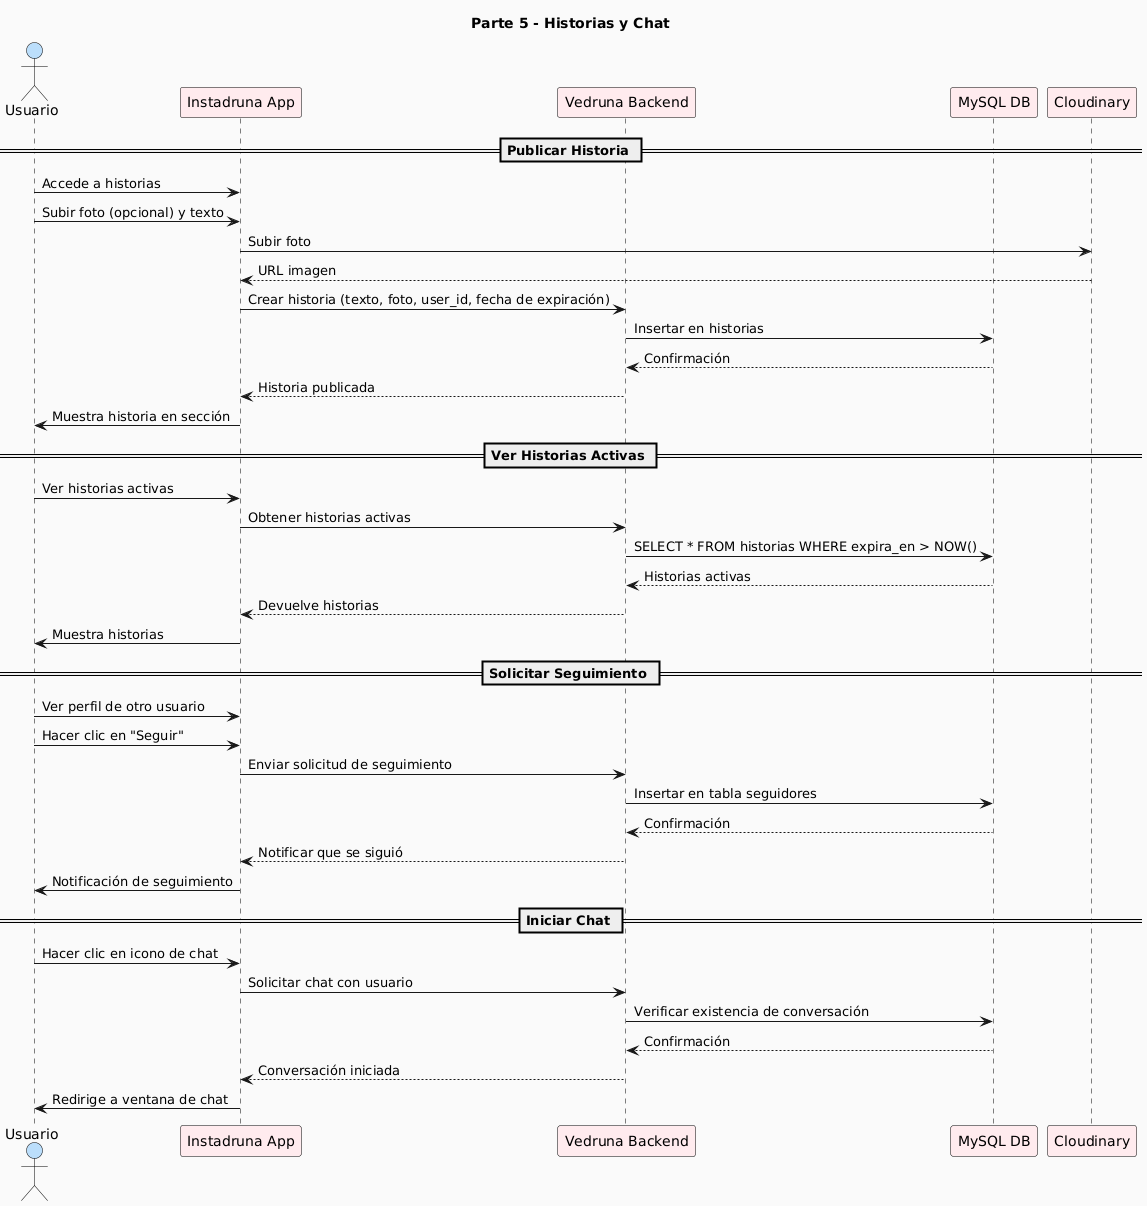

The diagram above was rendered by PlantUML. Its source (embedded in the PNG):
@startuml
skinparam backgroundColor #FAFAFA
skinparam sequence {
  ActorBorderColor Black
  ActorBackgroundColor #BBDEFB
  LifeLineBorderColor Black
  LifeLineBackgroundColor White
  ParticipantBorderColor Black
  ParticipantBackgroundColor #FFEBEE
}

title Parte 5 - Historias y Chat

actor Usuario as U
participant "Instadruna App" as App
participant "Vedruna Backend" as Backend
participant "MySQL DB" as DB
participant "Cloudinary" as Cloudinary

== Publicar Historia ==

U -> App : Accede a historias
U -> App : Subir foto (opcional) y texto
App -> Cloudinary : Subir foto
Cloudinary --> App : URL imagen
App -> Backend : Crear historia (texto, foto, user_id, fecha de expiración)
Backend -> DB : Insertar en historias
DB --> Backend : Confirmación
Backend --> App : Historia publicada
App -> U : Muestra historia en sección

== Ver Historias Activas ==

U -> App : Ver historias activas
App -> Backend : Obtener historias activas
Backend -> DB : SELECT * FROM historias WHERE expira_en > NOW()
DB --> Backend : Historias activas
Backend --> App : Devuelve historias
App -> U : Muestra historias

== Solicitar Seguimiento ==

U -> App : Ver perfil de otro usuario
U -> App : Hacer clic en "Seguir"
App -> Backend : Enviar solicitud de seguimiento
Backend -> DB : Insertar en tabla seguidores
DB --> Backend : Confirmación
Backend --> App : Notificar que se siguió
App -> U : Notificación de seguimiento

== Iniciar Chat ==

U -> App : Hacer clic en icono de chat
App -> Backend : Solicitar chat con usuario
Backend -> DB : Verificar existencia de conversación
DB --> Backend : Confirmación
Backend --> App : Conversación iniciada
App -> U : Redirige a ventana de chat
@enduml